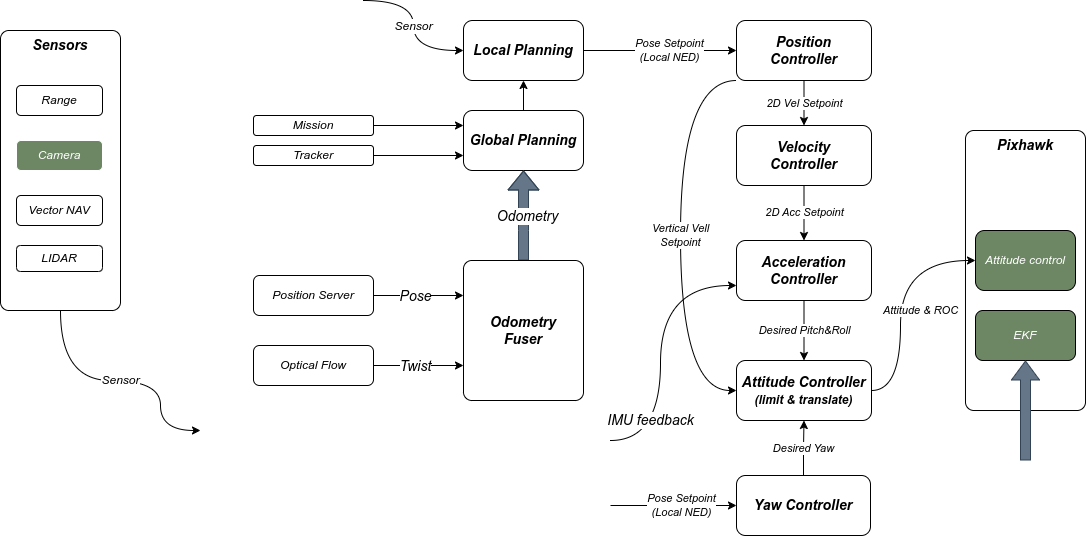

The diagram above was exported from draw.io. Its source (the exported page's mxGraphModel, read from the mxfile embedded in the PNG):
<mxGraphModel dx="754" dy="861" grid="1" gridSize="10" guides="1" tooltips="1" connect="1" arrows="1" fold="1" page="1" pageScale="1" pageWidth="1169" pageHeight="827" math="0" shadow="0">
  <root>
    <mxCell id="0" />
    <mxCell id="1" parent="0" />
    <mxCell id="81" value="&lt;font style=&quot;font-size: 14px;&quot;&gt;&lt;b&gt;Sensors&lt;/b&gt;&lt;/font&gt;" style="rounded=1;whiteSpace=wrap;html=1;strokeColor=default;arcSize=7;verticalAlign=top;fontStyle=2" parent="1" vertex="1">
      <mxGeometry x="30" y="90" width="120" height="280" as="geometry" />
    </mxCell>
    <mxCell id="68" value="&lt;font style=&quot;font-size: 14px;&quot;&gt;&lt;span style=&quot;font-size: 14px;&quot;&gt;Pixhawk&lt;/span&gt;&lt;/font&gt;" style="rounded=1;whiteSpace=wrap;html=1;strokeColor=default;arcSize=7;verticalAlign=top;fontStyle=3;fontSize=14;" parent="1" vertex="1">
      <mxGeometry x="995" y="190" width="120" height="280" as="geometry" />
    </mxCell>
    <mxCell id="3" value="Vector NAV" style="rounded=1;whiteSpace=wrap;html=1;fontStyle=2;" parent="1" vertex="1">
      <mxGeometry x="46" y="255" width="86" height="30" as="geometry" />
    </mxCell>
    <mxCell id="5" value="Camera" style="rounded=1;whiteSpace=wrap;html=1;strokeColor=#FFFFFF;fillColor=#6d8764;fontStyle=2;fontColor=#ffffff;" parent="1" vertex="1">
      <mxGeometry x="46" y="200" width="86" height="30" as="geometry" />
    </mxCell>
    <mxCell id="6" value="Range" style="rounded=1;whiteSpace=wrap;html=1;fontStyle=2;" parent="1" vertex="1">
      <mxGeometry x="46" y="145" width="86" height="30" as="geometry" />
    </mxCell>
    <mxCell id="7" value="LIDAR" style="rounded=1;whiteSpace=wrap;html=1;fontStyle=2;" parent="1" vertex="1">
      <mxGeometry x="46" y="305" width="86" height="26" as="geometry" />
    </mxCell>
    <mxCell id="8" value="Attitude control" style="rounded=1;whiteSpace=wrap;html=1;strokeColor=default;fillColor=#6d8764;fontColor=#ffffff;fontStyle=2" parent="1" vertex="1">
      <mxGeometry x="1005" y="290" width="100" height="60" as="geometry" />
    </mxCell>
    <mxCell id="21" value="2D&amp;nbsp;Vel Setpoint" style="edgeStyle=none;html=1;fontStyle=2" parent="1" source="9" target="14" edge="1">
      <mxGeometry relative="1" as="geometry" />
    </mxCell>
    <mxCell id="36" value="Vertical Vell&lt;br&gt;Setpoint" style="edgeStyle=orthogonalEdgeStyle;curved=1;html=1;entryX=0;entryY=0.5;entryDx=0;entryDy=0;exitX=0;exitY=1;exitDx=0;exitDy=0;fontStyle=2" parent="1" source="9" target="19" edge="1">
      <mxGeometry relative="1" as="geometry">
        <Array as="points">
          <mxPoint x="710" y="140" />
          <mxPoint x="710" y="450" />
        </Array>
      </mxGeometry>
    </mxCell>
    <mxCell id="9" value="Position&lt;br style=&quot;font-size: 14px;&quot;&gt;Controller" style="rounded=1;whiteSpace=wrap;html=1;strokeColor=default;fontStyle=3;fontSize=14;" parent="1" vertex="1">
      <mxGeometry x="766" y="80" width="135" height="60" as="geometry" />
    </mxCell>
    <mxCell id="12" value="EKF" style="rounded=1;whiteSpace=wrap;html=1;strokeColor=default;fillColor=#6d8764;fontColor=#ffffff;fontStyle=2" parent="1" vertex="1">
      <mxGeometry x="1005" y="370" width="100" height="50" as="geometry" />
    </mxCell>
    <mxCell id="75" style="edgeStyle=orthogonalEdgeStyle;curved=1;html=1;entryX=0;entryY=0.25;entryDx=0;entryDy=0;fontSize=14;fontStyle=2" parent="1" source="13" target="66" edge="1">
      <mxGeometry relative="1" as="geometry" />
    </mxCell>
    <mxCell id="78" value="Pose" style="edgeLabel;html=1;align=center;verticalAlign=middle;resizable=0;points=[];fontSize=14;fontStyle=2" parent="75" vertex="1" connectable="0">
      <mxGeometry x="0.2554" y="5" relative="1" as="geometry">
        <mxPoint x="-16" y="5" as="offset" />
      </mxGeometry>
    </mxCell>
    <mxCell id="13" value="Position Server" style="rounded=1;whiteSpace=wrap;html=1;strokeColor=default;fontStyle=2;fontSize=12;" parent="1" vertex="1">
      <mxGeometry x="283" y="335" width="120" height="40" as="geometry" />
    </mxCell>
    <mxCell id="34" value="2D Acc Setpoint" style="edgeStyle=orthogonalEdgeStyle;curved=1;html=1;fontStyle=2" parent="1" source="14" target="15" edge="1">
      <mxGeometry relative="1" as="geometry">
        <mxPoint as="offset" />
      </mxGeometry>
    </mxCell>
    <mxCell id="14" value="Velocity&lt;br style=&quot;font-size: 14px;&quot;&gt;Controller" style="rounded=1;whiteSpace=wrap;html=1;strokeColor=default;fontStyle=3;fontSize=14;" parent="1" vertex="1">
      <mxGeometry x="766" y="185" width="135" height="60" as="geometry" />
    </mxCell>
    <mxCell id="35" value="Desired Pitch&amp;amp;Roll" style="edgeStyle=orthogonalEdgeStyle;curved=1;html=1;fontStyle=2" parent="1" source="15" target="19" edge="1">
      <mxGeometry relative="1" as="geometry">
        <Array as="points">
          <mxPoint x="826" y="470" />
          <mxPoint x="826" y="470" />
        </Array>
        <mxPoint as="offset" />
      </mxGeometry>
    </mxCell>
    <mxCell id="15" value="Acceleration Controller" style="rounded=1;whiteSpace=wrap;html=1;strokeColor=default;fontSize=14;fontStyle=3;" parent="1" vertex="1">
      <mxGeometry x="766" y="300" width="135" height="60" as="geometry" />
    </mxCell>
    <mxCell id="50" style="edgeStyle=orthogonalEdgeStyle;curved=1;html=1;exitX=1;exitY=0.5;exitDx=0;exitDy=0;entryX=0;entryY=0.75;entryDx=0;entryDy=0;fontStyle=2" parent="1" source="16" target="41" edge="1">
      <mxGeometry relative="1" as="geometry" />
    </mxCell>
    <mxCell id="16" value="Tracker" style="rounded=1;whiteSpace=wrap;html=1;strokeColor=default;fontStyle=2" parent="1" vertex="1">
      <mxGeometry x="283" y="205" width="120" height="20" as="geometry" />
    </mxCell>
    <mxCell id="38" value="Pose Setpoint&lt;br&gt;(Local NED)" style="edgeStyle=orthogonalEdgeStyle;curved=1;html=1;exitX=1;exitY=0.5;exitDx=0;exitDy=0;fontStyle=2" parent="1" source="42" target="9" edge="1">
      <mxGeometry x="0.125" relative="1" as="geometry">
        <mxPoint x="640" y="110" as="sourcePoint" />
        <mxPoint as="offset" />
      </mxGeometry>
    </mxCell>
    <mxCell id="49" style="edgeStyle=orthogonalEdgeStyle;curved=1;html=1;entryX=0;entryY=0.25;entryDx=0;entryDy=0;fontStyle=2" parent="1" source="18" target="41" edge="1">
      <mxGeometry relative="1" as="geometry" />
    </mxCell>
    <mxCell id="18" value="Mission" style="rounded=1;whiteSpace=wrap;html=1;strokeColor=default;fontStyle=2" parent="1" vertex="1">
      <mxGeometry x="283" y="175" width="120" height="20" as="geometry" />
    </mxCell>
    <mxCell id="37" value="Attitude &amp;amp; ROC" style="edgeStyle=orthogonalEdgeStyle;curved=1;html=1;entryX=0;entryY=0.5;entryDx=0;entryDy=0;fontStyle=2" parent="1" source="19" target="8" edge="1">
      <mxGeometry x="-0.0684" y="-20" relative="1" as="geometry">
        <Array as="points">
          <mxPoint x="930" y="450" />
          <mxPoint x="930" y="320" />
        </Array>
        <mxPoint as="offset" />
      </mxGeometry>
    </mxCell>
    <mxCell id="71" value="IMU feedback" style="edgeStyle=orthogonalEdgeStyle;html=1;fontSize=14;curved=1;entryX=0;entryY=0.75;entryDx=0;entryDy=0;fontStyle=2" parent="1" target="15" edge="1">
      <mxGeometry x="-0.5018" y="10" relative="1" as="geometry">
        <mxPoint x="670" y="520" as="targetPoint" />
        <mxPoint x="640" y="500" as="sourcePoint" />
        <Array as="points">
          <mxPoint x="690" y="500" />
          <mxPoint x="690" y="345" />
        </Array>
        <mxPoint as="offset" />
      </mxGeometry>
    </mxCell>
    <mxCell id="19" value="Attitude Controller&lt;br style=&quot;font-size: 14px;&quot;&gt;&lt;font style=&quot;font-size: 12px;&quot;&gt;(limit &amp;amp; translate)&lt;/font&gt;" style="rounded=1;whiteSpace=wrap;html=1;strokeColor=default;fontSize=14;fontStyle=3;" parent="1" vertex="1">
      <mxGeometry x="766" y="420" width="135" height="60" as="geometry" />
    </mxCell>
    <mxCell id="33" value="Desired Yaw" style="edgeStyle=orthogonalEdgeStyle;curved=1;html=1;entryX=0.5;entryY=1;entryDx=0;entryDy=0;fontStyle=2" parent="1" source="28" target="19" edge="1">
      <mxGeometry relative="1" as="geometry">
        <mxPoint as="offset" />
      </mxGeometry>
    </mxCell>
    <mxCell id="28" value="Yaw Controller" style="rounded=1;whiteSpace=wrap;html=1;strokeColor=default;fontStyle=3;fontSize=14;" parent="1" vertex="1">
      <mxGeometry x="766" y="535" width="134" height="60" as="geometry" />
    </mxCell>
    <mxCell id="51" style="edgeStyle=orthogonalEdgeStyle;curved=1;html=1;exitX=0.5;exitY=0;exitDx=0;exitDy=0;entryX=0.5;entryY=1;entryDx=0;entryDy=0;fontStyle=2" parent="1" source="41" target="42" edge="1">
      <mxGeometry relative="1" as="geometry" />
    </mxCell>
    <mxCell id="41" value="Global Planning" style="rounded=1;whiteSpace=wrap;html=1;strokeColor=default;fontStyle=3;fontSize=14;" parent="1" vertex="1">
      <mxGeometry x="493" y="170" width="120" height="60" as="geometry" />
    </mxCell>
    <mxCell id="42" value="Local Planning" style="rounded=1;whiteSpace=wrap;html=1;strokeColor=default;fontSize=14;fontStyle=3" parent="1" vertex="1">
      <mxGeometry x="493" y="80" width="120" height="60" as="geometry" />
    </mxCell>
    <mxCell id="52" value="Sensor" style="edgeStyle=orthogonalEdgeStyle;curved=1;html=1;entryX=0;entryY=0.5;entryDx=0;entryDy=0;fontStyle=2;fontSize=12;" parent="1" target="42" edge="1">
      <mxGeometry relative="1" as="geometry">
        <mxPoint x="393" y="60" as="sourcePoint" />
      </mxGeometry>
    </mxCell>
    <mxCell id="57" value="" style="shape=flexArrow;endArrow=classic;html=1;curved=1;exitX=0.5;exitY=0;exitDx=0;exitDy=0;entryX=0.5;entryY=1;entryDx=0;entryDy=0;fillColor=#647687;strokeColor=#314354;fontStyle=2" parent="1" source="66" target="41" edge="1">
      <mxGeometry width="50" height="50" relative="1" as="geometry">
        <mxPoint x="553" y="300" as="sourcePoint" />
        <mxPoint x="552.5" y="240" as="targetPoint" />
        <Array as="points">
          <mxPoint x="553" y="290" />
        </Array>
      </mxGeometry>
    </mxCell>
    <mxCell id="69" value="Odometry" style="edgeLabel;html=1;align=center;verticalAlign=middle;resizable=0;points=[];fontSize=14;fontStyle=2" parent="57" vertex="1" connectable="0">
      <mxGeometry x="-0.0008" y="-3" relative="1" as="geometry">
        <mxPoint as="offset" />
      </mxGeometry>
    </mxCell>
    <mxCell id="76" style="edgeStyle=orthogonalEdgeStyle;curved=1;html=1;entryX=0;entryY=0.75;entryDx=0;entryDy=0;fontSize=14;fontStyle=2" parent="1" source="63" target="66" edge="1">
      <mxGeometry relative="1" as="geometry" />
    </mxCell>
    <mxCell id="79" value="Twist" style="edgeLabel;html=1;align=center;verticalAlign=middle;resizable=0;points=[];fontSize=14;fontStyle=2" parent="76" vertex="1" connectable="0">
      <mxGeometry x="0.1661" relative="1" as="geometry">
        <mxPoint x="-12" as="offset" />
      </mxGeometry>
    </mxCell>
    <mxCell id="63" value="Optical Flow" style="rounded=1;whiteSpace=wrap;html=1;strokeColor=default;fontStyle=2" parent="1" vertex="1">
      <mxGeometry x="283" y="405" width="120" height="40" as="geometry" />
    </mxCell>
    <mxCell id="72" value="Pose Setpoint&lt;br&gt;(Local NED)" style="edgeStyle=orthogonalEdgeStyle;curved=1;html=1;entryX=0;entryY=0.5;entryDx=0;entryDy=0;fontStyle=2" parent="1" target="28" edge="1">
      <mxGeometry x="0.125" relative="1" as="geometry">
        <mxPoint x="640" y="565" as="sourcePoint" />
        <mxPoint as="offset" />
        <mxPoint x="766" y="575" as="targetPoint" />
      </mxGeometry>
    </mxCell>
    <mxCell id="66" value="&lt;font style=&quot;font-size: 14px;&quot;&gt;&lt;b&gt;Odometry&lt;br&gt;Fuser&lt;/b&gt;&lt;/font&gt;" style="rounded=1;whiteSpace=wrap;html=1;strokeColor=default;arcSize=7;fontStyle=2" parent="1" vertex="1">
      <mxGeometry x="493" y="320" width="120" height="140" as="geometry" />
    </mxCell>
    <mxCell id="62" value="" style="shape=flexArrow;endArrow=classic;html=1;curved=1;entryX=0.5;entryY=1;entryDx=0;entryDy=0;endWidth=17.142857142857142;startArrow=none;fillColor=#647687;strokeColor=#314354;fontStyle=2" parent="1" target="12" edge="1">
      <mxGeometry width="50" height="50" relative="1" as="geometry">
        <mxPoint x="1055" y="520" as="sourcePoint" />
        <mxPoint x="1202" y="450" as="targetPoint" />
        <Array as="points" />
      </mxGeometry>
    </mxCell>
    <mxCell id="82" value="Sensor" style="edgeStyle=orthogonalEdgeStyle;curved=1;html=1;fontStyle=2;exitX=0.5;exitY=1;exitDx=0;exitDy=0;fontSize=12;" edge="1" parent="1" source="81">
      <mxGeometry relative="1" as="geometry">
        <mxPoint x="90" y="415" as="sourcePoint" />
        <mxPoint x="230" y="490" as="targetPoint" />
        <Array as="points">
          <mxPoint x="90" y="440" />
          <mxPoint x="190" y="440" />
          <mxPoint x="190" y="490" />
        </Array>
      </mxGeometry>
    </mxCell>
  </root>
</mxGraphModel>